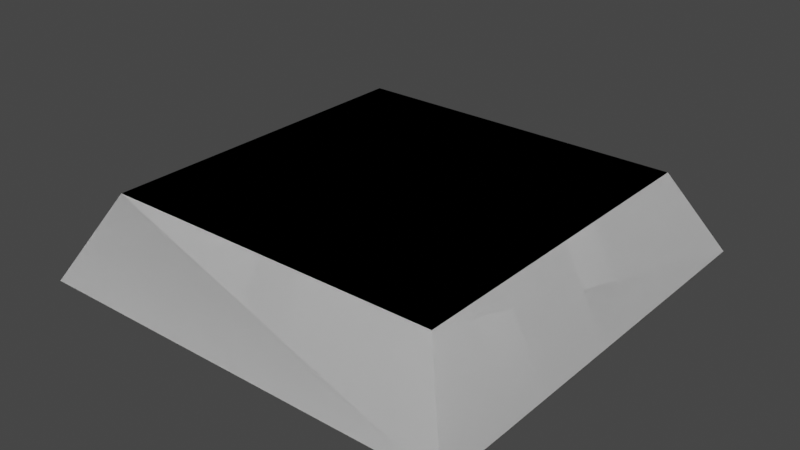 # Source: Button_Lid.blend  (saved by Blender 3.6.13; exported with 4.5.12 LTS)
import bpy
from mathutils import Matrix  # noqa: F401  (used for matrix-valued properties, if any)

bpy.ops.wm.read_factory_settings(use_empty=True)
scene = bpy.context.scene
scene.name = 'Scene'

# ---- collections
col_collection = bpy.data.collections.new('Collection'); scene.collection.children.link(col_collection)

# ---- materials (node trees are filled in below, after node groups)
mat_material = bpy.data.materials.new('Material')
mat_material.alpha_threshold = 0.0
mat_material.use_transparent_shadow = False
mat_material.roughness = 0.5
mat_material.line_color = (0.0, 0.0, 0.0, 1.0)

# ---- material node trees
mat_material.use_nodes = True; mat_material.node_tree.nodes.clear()
_N = mat_material.node_tree.nodes; _L = mat_material.node_tree.links
n0 = _N.new('ShaderNodeOutputMaterial'); n0.name = 'Material Output'; n0.location = (300, 300)
n1 = _N.new('ShaderNodeBsdfPrincipled'); n1.name = 'Principled BSDF'; n1.location = (10, 300)
n1.distribution = 'GGX'
n1.subsurface_method = 'RANDOM_WALK_SKIN'
n1.inputs[3].default_value = 1.45
n1.inputs[27].default_value = (0.0, 0.0, 0.0, 1.0)
n1.inputs[28].default_value = 1.0
_L.new(n1.outputs[0], n0.inputs[0])
n0.is_active_output = True

# ---- world
world_world = bpy.data.worlds.new('World'); scene.world = world_world
world_world.use_nodes = True; world_world.node_tree.nodes.clear()
_N = world_world.node_tree.nodes; _L = world_world.node_tree.links
n0 = _N.new('ShaderNodeOutputWorld'); n0.name = 'World Output'; n0.location = (300, 300)
n1 = _N.new('ShaderNodeBackground'); n1.name = 'Background'; n1.location = (10, 300)
n1.inputs[0].default_value = (0.05088, 0.05088, 0.05088, 1.0)
_L.new(n1.outputs[0], n0.inputs[0])
n0.is_active_output = True
world_world.color = (0.05088, 0.05088, 0.05088)
world_world.use_sun_shadow = False
world_world.sun_shadow_jitter_overblur = 0.0

# ---- meshes
me_cube = bpy.data.meshes.new('Cube')
me_cube.from_pydata([(-0.2593, 0.9955, 0.4884), (0.0002804, 1.255, -0.0009125), (-0.2593, -1.004, 0.4884), (0.0002804, -1.264, -0.0009125), (-2.259, 0.9955, 0.4884), (-2.519, 1.255, -0.0009125), (-2.259, -1.004, 0.4884), (-2.519, -1.264, -0.0009125), (-0.2593, 0.9955, 0.4884), (0.0002804, 1.255, -0.0009125), (-0.2593, -1.004, 0.4884), (0.0002804, -1.264, -0.0009125), (-2.259, 0.9955, 0.4884), (-2.519, 1.255, -0.0009125), (-2.259, -1.004, 0.4884), (-2.519, -1.264, -0.0009125)], [], [(0, 4, 6, 2), (3, 2, 6, 7), (7, 6, 4, 5), (1, 0, 2, 3), (5, 4, 0, 1), (8, 10, 14, 12), (11, 15, 14, 10), (15, 13, 12, 14), (9, 11, 10, 8), (13, 9, 8, 12)])
_uv = me_cube.uv_layers.new(name='UVMap')
_uv.uv.foreach_set('vector', [0.625, 0.5, 0.875, 0.5, 0.875, 0.75, 0.625, 0.75, 0.375, 0.75, 0.625, 0.75, 0.625, 1.0, 0.375, 1.0, 0.375, 0.0, 0.625, 0.0, 0.625, 0.25, 0.375, 0.25, 0.375, 0.5, 0.625, 0.5, 0.625, 0.75, 0.375, 0.75, 0.375, 0.25, 0.625, 0.25, 0.625, 0.5, 0.375, 0.5, 0.625, 0.5, 0.625, 0.75, 0.875, 0.75, 0.875, 0.5, 0.375, 0.75, 0.375, 1.0, 0.625, 1.0, 0.625, 0.75, 0.375, 0.0, 0.375, 0.25, 0.625, 0.25, 0.625, 0.0, 0.375, 0.5, 0.375, 0.75, 0.625, 0.75, 0.625, 0.5, 0.375, 0.25, 0.375, 0.5, 0.625, 0.5, 0.625, 0.25])
me_cube.materials.append(mat_material)
me_cube.use_mirror_vertex_groups = False
me_cube.update()

# ---- objects
ob_cube = bpy.data.objects.new('Cube', me_cube)

# ---- transforms, parenting, visibility, modifiers, constraints
ob_cube.location = (1.259, 0.004451, 0.5116)
ob_cube.lock_rotations_4d = False
ob_cube.empty_display_type = 'ARROWS'
ob_cube.lineart.crease_threshold = 0.0

# ---- collection membership
col_collection.objects.link(ob_cube)

# ---- scene / render settings (as saved in the file)
scene.frame_start = 1; scene.frame_end = 250; scene.frame_set(1)
scene.render.engine = 'BLENDER_EEVEE_NEXT'
scene.cycles.sampling_pattern = 'TABULATED_SOBOL'
scene.view_settings.view_transform = 'Filmic'
bpy.context.view_layer.update()

# ---- added for rendering (the .blend has no active camera and no usable light): camera, sun
cam_auto = bpy.data.cameras.new('AutoCamera')
cam_auto.lens = 50.0
cam_auto.sensor_width = 36.0
cam_auto.clip_end = 1000.0
ob_auto_camera = bpy.data.objects.new('AutoCamera', cam_auto)
scene.collection.objects.link(ob_auto_camera)
ob_auto_camera.location = (3.32709, -3.9925, 3.41699)
ob_auto_camera.rotation_euler = (1.09748, -7.21219e-08, 0.694738)
scene.camera = ob_auto_camera
light_auto_sun = bpy.data.lights.new('AutoSun', 'SUN')
light_auto_sun.energy = 3.0
light_auto_sun.angle = 0.0523599
ob_auto_sun = bpy.data.objects.new('AutoSun', light_auto_sun)
scene.collection.objects.link(ob_auto_sun)
ob_auto_sun.rotation_euler = (0.872665, 0.174533, 0.523599)
bpy.context.view_layer.update()
